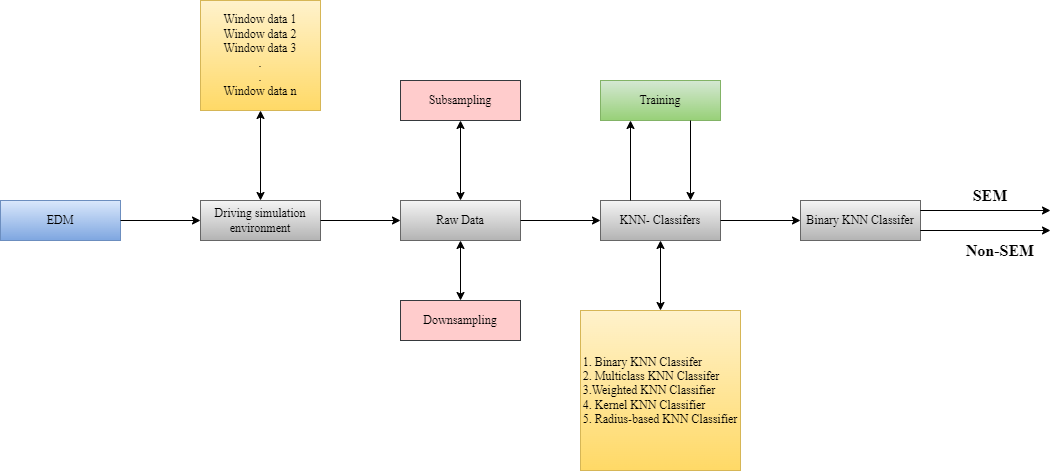

The diagram above was exported from draw.io. Its source (the exported page's mxGraphModel, read from the mxfile embedded in the PNG):
<mxGraphModel dx="1038" dy="641" grid="1" gridSize="10" guides="1" tooltips="1" connect="1" arrows="1" fold="1" page="1" pageScale="1" pageWidth="850" pageHeight="1100" math="0" shadow="0">
  <root>
    <mxCell id="0" />
    <mxCell id="1" parent="0" />
    <mxCell id="DvNqt9Bep7AZ9LJF_III-1" value="&lt;font face=&quot;Times New Roman&quot;&gt;EDM&lt;/font&gt;" style="rounded=0;whiteSpace=wrap;html=1;fillColor=#dae8fc;strokeColor=#6c8ebf;gradientColor=#7ea6e0;" vertex="1" parent="1">
      <mxGeometry y="200" width="120" height="40" as="geometry" />
    </mxCell>
    <mxCell id="DvNqt9Bep7AZ9LJF_III-2" value="" style="endArrow=classic;html=1;rounded=0;fontFamily=Times New Roman;exitX=1;exitY=0.5;exitDx=0;exitDy=0;entryX=0;entryY=0.5;entryDx=0;entryDy=0;" edge="1" parent="1" source="DvNqt9Bep7AZ9LJF_III-1" target="DvNqt9Bep7AZ9LJF_III-3">
      <mxGeometry width="50" height="50" relative="1" as="geometry">
        <mxPoint x="200" y="360" as="sourcePoint" />
        <mxPoint x="230" y="220" as="targetPoint" />
      </mxGeometry>
    </mxCell>
    <mxCell id="DvNqt9Bep7AZ9LJF_III-3" value="Driving simulation environment" style="rounded=0;whiteSpace=wrap;html=1;fontFamily=Times New Roman;fillColor=#f5f5f5;gradientColor=#b3b3b3;strokeColor=#666666;" vertex="1" parent="1">
      <mxGeometry x="200" y="200" width="120" height="40" as="geometry" />
    </mxCell>
    <mxCell id="DvNqt9Bep7AZ9LJF_III-5" value="" style="endArrow=classic;startArrow=classic;html=1;rounded=0;fontFamily=Times New Roman;exitX=0.5;exitY=0;exitDx=0;exitDy=0;" edge="1" parent="1" source="DvNqt9Bep7AZ9LJF_III-3">
      <mxGeometry width="50" height="50" relative="1" as="geometry">
        <mxPoint x="200" y="350" as="sourcePoint" />
        <mxPoint x="260" y="110" as="targetPoint" />
      </mxGeometry>
    </mxCell>
    <mxCell id="DvNqt9Bep7AZ9LJF_III-6" value="Window data 1&lt;br&gt;Window data 2&lt;br&gt;Window data 3&lt;br&gt;.&lt;br&gt;.&lt;br&gt;Window data n&lt;br&gt;" style="rounded=0;whiteSpace=wrap;html=1;fontFamily=Times New Roman;fillColor=#fff2cc;gradientColor=#ffd966;strokeColor=#d6b656;" vertex="1" parent="1">
      <mxGeometry x="200" width="120" height="110" as="geometry" />
    </mxCell>
    <mxCell id="DvNqt9Bep7AZ9LJF_III-7" value="Raw Data" style="rounded=0;whiteSpace=wrap;html=1;fontFamily=Times New Roman;fillColor=#f5f5f5;gradientColor=#b3b3b3;strokeColor=#666666;" vertex="1" parent="1">
      <mxGeometry x="400" y="200" width="120" height="40" as="geometry" />
    </mxCell>
    <mxCell id="DvNqt9Bep7AZ9LJF_III-8" value="" style="endArrow=classic;html=1;rounded=0;fontFamily=Times New Roman;exitX=1;exitY=0.5;exitDx=0;exitDy=0;entryX=0;entryY=0.5;entryDx=0;entryDy=0;" edge="1" parent="1" source="DvNqt9Bep7AZ9LJF_III-3" target="DvNqt9Bep7AZ9LJF_III-7">
      <mxGeometry width="50" height="50" relative="1" as="geometry">
        <mxPoint x="370" y="300" as="sourcePoint" />
        <mxPoint x="420" y="250" as="targetPoint" />
      </mxGeometry>
    </mxCell>
    <mxCell id="DvNqt9Bep7AZ9LJF_III-9" value="" style="endArrow=classic;startArrow=classic;html=1;rounded=0;fontFamily=Times New Roman;entryX=0.5;entryY=1;entryDx=0;entryDy=0;" edge="1" parent="1" target="DvNqt9Bep7AZ9LJF_III-7">
      <mxGeometry width="50" height="50" relative="1" as="geometry">
        <mxPoint x="460" y="300" as="sourcePoint" />
        <mxPoint x="480" y="250" as="targetPoint" />
      </mxGeometry>
    </mxCell>
    <mxCell id="DvNqt9Bep7AZ9LJF_III-10" value="Downsampling" style="rounded=0;whiteSpace=wrap;html=1;fontFamily=Times New Roman;fillColor=#ffcccc;strokeColor=#36393d;" vertex="1" parent="1">
      <mxGeometry x="400" y="300" width="120" height="40" as="geometry" />
    </mxCell>
    <mxCell id="DvNqt9Bep7AZ9LJF_III-11" value="" style="endArrow=classic;startArrow=classic;html=1;rounded=0;fontFamily=Times New Roman;exitX=0.5;exitY=0;exitDx=0;exitDy=0;" edge="1" parent="1" source="DvNqt9Bep7AZ9LJF_III-7">
      <mxGeometry width="50" height="50" relative="1" as="geometry">
        <mxPoint x="430" y="300" as="sourcePoint" />
        <mxPoint x="460" y="120" as="targetPoint" />
      </mxGeometry>
    </mxCell>
    <mxCell id="DvNqt9Bep7AZ9LJF_III-12" value="Subsampling" style="rounded=0;whiteSpace=wrap;html=1;fontFamily=Times New Roman;fillColor=#ffcccc;strokeColor=#36393d;" vertex="1" parent="1">
      <mxGeometry x="400" y="80" width="120" height="40" as="geometry" />
    </mxCell>
    <mxCell id="DvNqt9Bep7AZ9LJF_III-14" value="" style="endArrow=classic;html=1;rounded=0;fontFamily=Times New Roman;exitX=1;exitY=0.5;exitDx=0;exitDy=0;" edge="1" parent="1" source="DvNqt9Bep7AZ9LJF_III-7">
      <mxGeometry width="50" height="50" relative="1" as="geometry">
        <mxPoint x="580" y="300" as="sourcePoint" />
        <mxPoint x="600" y="220" as="targetPoint" />
      </mxGeometry>
    </mxCell>
    <mxCell id="DvNqt9Bep7AZ9LJF_III-15" value="KNN- Classifers" style="rounded=0;whiteSpace=wrap;html=1;fontFamily=Times New Roman;fillColor=#f5f5f5;gradientColor=#b3b3b3;strokeColor=#666666;" vertex="1" parent="1">
      <mxGeometry x="600" y="200" width="120" height="40" as="geometry" />
    </mxCell>
    <mxCell id="DvNqt9Bep7AZ9LJF_III-16" value="Training" style="rounded=0;whiteSpace=wrap;html=1;fontFamily=Times New Roman;fillColor=#d5e8d4;gradientColor=#97d077;strokeColor=#82b366;" vertex="1" parent="1">
      <mxGeometry x="600" y="80" width="120" height="40" as="geometry" />
    </mxCell>
    <mxCell id="DvNqt9Bep7AZ9LJF_III-17" value="" style="endArrow=classic;html=1;rounded=0;fontFamily=Times New Roman;entryX=0.25;entryY=1;entryDx=0;entryDy=0;exitX=0.25;exitY=0;exitDx=0;exitDy=0;" edge="1" parent="1" source="DvNqt9Bep7AZ9LJF_III-15" target="DvNqt9Bep7AZ9LJF_III-16">
      <mxGeometry width="50" height="50" relative="1" as="geometry">
        <mxPoint x="580" y="300" as="sourcePoint" />
        <mxPoint x="630" y="250" as="targetPoint" />
      </mxGeometry>
    </mxCell>
    <mxCell id="DvNqt9Bep7AZ9LJF_III-18" value="" style="endArrow=classic;html=1;rounded=0;fontFamily=Times New Roman;entryX=0.75;entryY=0;entryDx=0;entryDy=0;exitX=0.75;exitY=1;exitDx=0;exitDy=0;" edge="1" parent="1" source="DvNqt9Bep7AZ9LJF_III-16" target="DvNqt9Bep7AZ9LJF_III-15">
      <mxGeometry width="50" height="50" relative="1" as="geometry">
        <mxPoint x="580" y="300" as="sourcePoint" />
        <mxPoint x="630" y="250" as="targetPoint" />
      </mxGeometry>
    </mxCell>
    <mxCell id="DvNqt9Bep7AZ9LJF_III-19" value="&lt;div style=&quot;text-align: left;&quot;&gt;&lt;span style=&quot;background-color: initial;&quot;&gt;1. Binary KNN Classifer&lt;/span&gt;&lt;/div&gt;&lt;div style=&quot;text-align: left;&quot;&gt;&lt;span style=&quot;background-color: initial;&quot;&gt;2. Multiclass KNN Classifer&lt;/span&gt;&lt;/div&gt;&lt;div style=&quot;text-align: left;&quot;&gt;&lt;span style=&quot;background-color: initial;&quot;&gt;3.Weighted KNN Classifier&lt;/span&gt;&lt;/div&gt;&lt;div style=&quot;text-align: left;&quot;&gt;&lt;span style=&quot;background-color: initial;&quot;&gt;4. Kernel KNN Classifier&lt;/span&gt;&lt;/div&gt;&lt;div style=&quot;text-align: left;&quot;&gt;&lt;span style=&quot;background-color: initial;&quot;&gt;5. Radius-based KNN Classifier&lt;/span&gt;&lt;/div&gt;" style="whiteSpace=wrap;html=1;aspect=fixed;fontFamily=Times New Roman;fillColor=#fff2cc;gradientColor=#ffd966;strokeColor=#d6b656;" vertex="1" parent="1">
      <mxGeometry x="580" y="310" width="160" height="160" as="geometry" />
    </mxCell>
    <mxCell id="DvNqt9Bep7AZ9LJF_III-20" value="" style="endArrow=classic;startArrow=classic;html=1;rounded=0;fontFamily=Times New Roman;exitX=0.5;exitY=0;exitDx=0;exitDy=0;entryX=0.5;entryY=1;entryDx=0;entryDy=0;" edge="1" parent="1" source="DvNqt9Bep7AZ9LJF_III-19" target="DvNqt9Bep7AZ9LJF_III-15">
      <mxGeometry width="50" height="50" relative="1" as="geometry">
        <mxPoint x="640" y="270" as="sourcePoint" />
        <mxPoint x="690" y="220" as="targetPoint" />
      </mxGeometry>
    </mxCell>
    <mxCell id="DvNqt9Bep7AZ9LJF_III-21" value="Binary KNN Classifer" style="rounded=0;whiteSpace=wrap;html=1;fontFamily=Times New Roman;fillColor=#f5f5f5;gradientColor=#b3b3b3;strokeColor=#666666;" vertex="1" parent="1">
      <mxGeometry x="800" y="200" width="120" height="40" as="geometry" />
    </mxCell>
    <mxCell id="DvNqt9Bep7AZ9LJF_III-22" value="" style="endArrow=classic;html=1;rounded=0;fontFamily=Times New Roman;exitX=1;exitY=0.5;exitDx=0;exitDy=0;" edge="1" parent="1" source="DvNqt9Bep7AZ9LJF_III-15">
      <mxGeometry width="50" height="50" relative="1" as="geometry">
        <mxPoint x="760" y="270" as="sourcePoint" />
        <mxPoint x="800" y="220" as="targetPoint" />
      </mxGeometry>
    </mxCell>
    <mxCell id="DvNqt9Bep7AZ9LJF_III-23" value="" style="endArrow=none;html=1;rounded=0;fontFamily=Times New Roman;exitX=1;exitY=0.25;exitDx=0;exitDy=0;" edge="1" parent="1" source="DvNqt9Bep7AZ9LJF_III-21">
      <mxGeometry width="50" height="50" relative="1" as="geometry">
        <mxPoint x="760" y="270" as="sourcePoint" />
        <mxPoint x="1040" y="210" as="targetPoint" />
      </mxGeometry>
    </mxCell>
    <mxCell id="DvNqt9Bep7AZ9LJF_III-24" value="" style="endArrow=none;html=1;rounded=0;fontFamily=Times New Roman;exitX=1;exitY=0.75;exitDx=0;exitDy=0;" edge="1" parent="1" source="DvNqt9Bep7AZ9LJF_III-21">
      <mxGeometry width="50" height="50" relative="1" as="geometry">
        <mxPoint x="760" y="270" as="sourcePoint" />
        <mxPoint x="1040" y="230" as="targetPoint" />
      </mxGeometry>
    </mxCell>
    <mxCell id="DvNqt9Bep7AZ9LJF_III-25" value="&lt;b&gt;&lt;font style=&quot;font-size: 16px;&quot;&gt;SEM&lt;/font&gt;&lt;/b&gt;" style="text;html=1;strokeColor=none;fillColor=none;align=center;verticalAlign=middle;whiteSpace=wrap;rounded=0;fontFamily=Times New Roman;" vertex="1" parent="1">
      <mxGeometry x="960" y="180" width="60" height="30" as="geometry" />
    </mxCell>
    <mxCell id="DvNqt9Bep7AZ9LJF_III-26" value="&lt;b&gt;&lt;font style=&quot;font-size: 16px;&quot;&gt;Non-SEM&lt;/font&gt;&lt;/b&gt;" style="text;html=1;strokeColor=none;fillColor=none;align=center;verticalAlign=middle;whiteSpace=wrap;rounded=0;fontFamily=Times New Roman;" vertex="1" parent="1">
      <mxGeometry x="950" y="230" width="100" height="40" as="geometry" />
    </mxCell>
    <mxCell id="DvNqt9Bep7AZ9LJF_III-27" value="" style="endArrow=classic;html=1;rounded=0;fontFamily=Times New Roman;fontSize=16;exitX=1;exitY=0.75;exitDx=0;exitDy=0;" edge="1" parent="1" source="DvNqt9Bep7AZ9LJF_III-21">
      <mxGeometry width="50" height="50" relative="1" as="geometry">
        <mxPoint x="980" y="240" as="sourcePoint" />
        <mxPoint x="1050" y="230" as="targetPoint" />
        <Array as="points" />
      </mxGeometry>
    </mxCell>
    <mxCell id="DvNqt9Bep7AZ9LJF_III-28" value="" style="endArrow=classic;html=1;rounded=0;fontFamily=Times New Roman;fontSize=16;" edge="1" parent="1">
      <mxGeometry width="50" height="50" relative="1" as="geometry">
        <mxPoint x="920" y="210" as="sourcePoint" />
        <mxPoint x="1050" y="210" as="targetPoint" />
      </mxGeometry>
    </mxCell>
  </root>
</mxGraphModel>